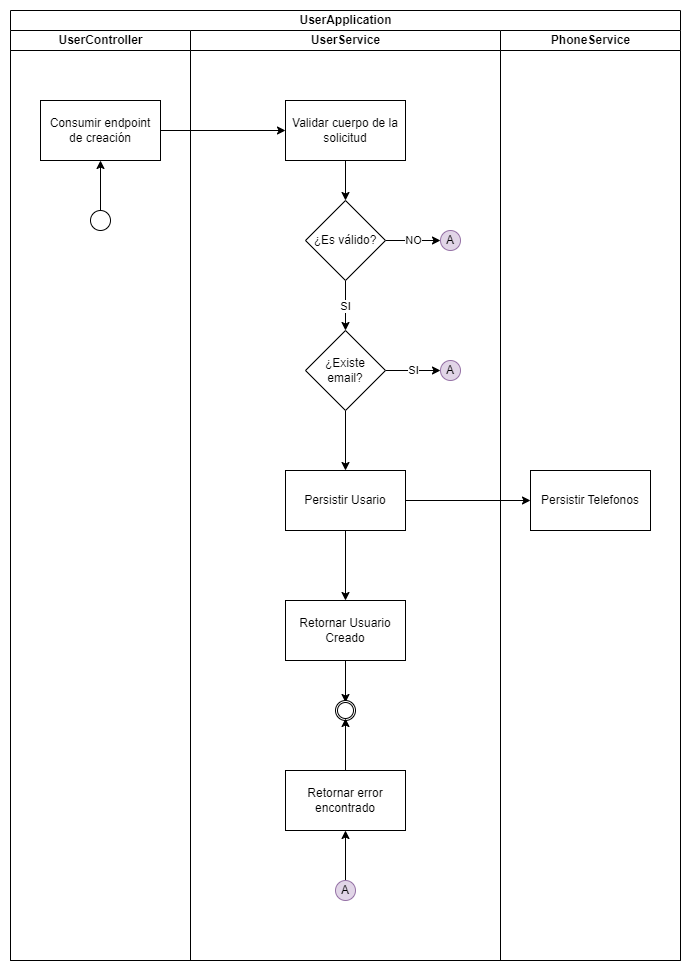

The diagram above was exported from draw.io. Its source (the exported page's mxGraphModel, read from the mxfile embedded in the PNG):
<mxGraphModel dx="2100" dy="1162" grid="1" gridSize="10" guides="1" tooltips="1" connect="1" arrows="1" fold="1" page="1" pageScale="1" pageWidth="1169" pageHeight="826" background="none" math="0" shadow="0">
  <root>
    <mxCell id="0" />
    <mxCell id="1" parent="0" />
    <mxCell id="-SnOOBuuMr69h_T9KjPQ-45" value="UserApplication" style="swimlane;childLayout=stackLayout;resizeParent=1;resizeParentMax=0;startSize=20;html=1;" vertex="1" parent="1">
      <mxGeometry x="250" y="90" width="670" height="950" as="geometry" />
    </mxCell>
    <mxCell id="-SnOOBuuMr69h_T9KjPQ-46" value="UserController" style="swimlane;startSize=20;html=1;" vertex="1" parent="-SnOOBuuMr69h_T9KjPQ-45">
      <mxGeometry y="20" width="180" height="930" as="geometry" />
    </mxCell>
    <mxCell id="-SnOOBuuMr69h_T9KjPQ-67" style="edgeStyle=orthogonalEdgeStyle;rounded=0;orthogonalLoop=1;jettySize=auto;html=1;entryX=0.5;entryY=1;entryDx=0;entryDy=0;" edge="1" parent="-SnOOBuuMr69h_T9KjPQ-46" source="-SnOOBuuMr69h_T9KjPQ-49" target="-SnOOBuuMr69h_T9KjPQ-52">
      <mxGeometry relative="1" as="geometry" />
    </mxCell>
    <mxCell id="-SnOOBuuMr69h_T9KjPQ-49" value="" style="ellipse;whiteSpace=wrap;html=1;aspect=fixed;" vertex="1" parent="-SnOOBuuMr69h_T9KjPQ-46">
      <mxGeometry x="80" y="180" width="20" height="20" as="geometry" />
    </mxCell>
    <mxCell id="-SnOOBuuMr69h_T9KjPQ-52" value="Consumir endpoint&lt;br&gt;de creación" style="rounded=0;whiteSpace=wrap;html=1;" vertex="1" parent="-SnOOBuuMr69h_T9KjPQ-46">
      <mxGeometry x="30" y="70" width="120" height="60" as="geometry" />
    </mxCell>
    <mxCell id="-SnOOBuuMr69h_T9KjPQ-54" style="edgeStyle=orthogonalEdgeStyle;rounded=0;orthogonalLoop=1;jettySize=auto;html=1;entryX=0;entryY=0.5;entryDx=0;entryDy=0;" edge="1" parent="-SnOOBuuMr69h_T9KjPQ-45" source="-SnOOBuuMr69h_T9KjPQ-52" target="-SnOOBuuMr69h_T9KjPQ-63">
      <mxGeometry relative="1" as="geometry">
        <mxPoint x="230" y="180" as="targetPoint" />
      </mxGeometry>
    </mxCell>
    <mxCell id="-SnOOBuuMr69h_T9KjPQ-47" value="UserService" style="swimlane;startSize=20;html=1;" vertex="1" parent="-SnOOBuuMr69h_T9KjPQ-45">
      <mxGeometry x="180" y="20" width="310" height="930" as="geometry" />
    </mxCell>
    <mxCell id="-SnOOBuuMr69h_T9KjPQ-80" style="edgeStyle=orthogonalEdgeStyle;rounded=0;orthogonalLoop=1;jettySize=auto;html=1;" edge="1" parent="-SnOOBuuMr69h_T9KjPQ-47" source="-SnOOBuuMr69h_T9KjPQ-58" target="-SnOOBuuMr69h_T9KjPQ-79">
      <mxGeometry relative="1" as="geometry" />
    </mxCell>
    <mxCell id="-SnOOBuuMr69h_T9KjPQ-58" value="Persistir Usario" style="rounded=0;whiteSpace=wrap;html=1;" vertex="1" parent="-SnOOBuuMr69h_T9KjPQ-47">
      <mxGeometry x="95" y="440" width="120" height="60" as="geometry" />
    </mxCell>
    <mxCell id="-SnOOBuuMr69h_T9KjPQ-69" style="edgeStyle=orthogonalEdgeStyle;rounded=0;orthogonalLoop=1;jettySize=auto;html=1;" edge="1" parent="-SnOOBuuMr69h_T9KjPQ-47" source="-SnOOBuuMr69h_T9KjPQ-63" target="-SnOOBuuMr69h_T9KjPQ-68">
      <mxGeometry relative="1" as="geometry" />
    </mxCell>
    <mxCell id="-SnOOBuuMr69h_T9KjPQ-63" value="Validar cuerpo de la solicitud" style="rounded=0;whiteSpace=wrap;html=1;" vertex="1" parent="-SnOOBuuMr69h_T9KjPQ-47">
      <mxGeometry x="95" y="70" width="120" height="60" as="geometry" />
    </mxCell>
    <mxCell id="-SnOOBuuMr69h_T9KjPQ-71" value="NO" style="edgeStyle=orthogonalEdgeStyle;rounded=0;orthogonalLoop=1;jettySize=auto;html=1;entryX=0;entryY=0.5;entryDx=0;entryDy=0;" edge="1" parent="-SnOOBuuMr69h_T9KjPQ-47" source="-SnOOBuuMr69h_T9KjPQ-68" target="-SnOOBuuMr69h_T9KjPQ-70">
      <mxGeometry relative="1" as="geometry" />
    </mxCell>
    <mxCell id="-SnOOBuuMr69h_T9KjPQ-73" value="SI" style="edgeStyle=orthogonalEdgeStyle;rounded=0;orthogonalLoop=1;jettySize=auto;html=1;" edge="1" parent="-SnOOBuuMr69h_T9KjPQ-47" source="-SnOOBuuMr69h_T9KjPQ-68" target="-SnOOBuuMr69h_T9KjPQ-72">
      <mxGeometry relative="1" as="geometry" />
    </mxCell>
    <mxCell id="-SnOOBuuMr69h_T9KjPQ-68" value="¿Es válido?" style="rhombus;whiteSpace=wrap;html=1;" vertex="1" parent="-SnOOBuuMr69h_T9KjPQ-47">
      <mxGeometry x="115" y="170" width="80" height="80" as="geometry" />
    </mxCell>
    <mxCell id="-SnOOBuuMr69h_T9KjPQ-70" value="A" style="ellipse;whiteSpace=wrap;html=1;aspect=fixed;fillColor=#e1d5e7;strokeColor=#9673a6;" vertex="1" parent="-SnOOBuuMr69h_T9KjPQ-47">
      <mxGeometry x="250" y="200" width="20" height="20" as="geometry" />
    </mxCell>
    <mxCell id="-SnOOBuuMr69h_T9KjPQ-76" value="SI" style="edgeStyle=orthogonalEdgeStyle;rounded=0;orthogonalLoop=1;jettySize=auto;html=1;entryX=0;entryY=0.5;entryDx=0;entryDy=0;" edge="1" parent="-SnOOBuuMr69h_T9KjPQ-47" source="-SnOOBuuMr69h_T9KjPQ-72" target="-SnOOBuuMr69h_T9KjPQ-75">
      <mxGeometry relative="1" as="geometry" />
    </mxCell>
    <mxCell id="-SnOOBuuMr69h_T9KjPQ-77" style="edgeStyle=orthogonalEdgeStyle;rounded=0;orthogonalLoop=1;jettySize=auto;html=1;" edge="1" parent="-SnOOBuuMr69h_T9KjPQ-47" source="-SnOOBuuMr69h_T9KjPQ-72" target="-SnOOBuuMr69h_T9KjPQ-58">
      <mxGeometry relative="1" as="geometry" />
    </mxCell>
    <mxCell id="-SnOOBuuMr69h_T9KjPQ-72" value="¿Existe &lt;br&gt;email?" style="rhombus;whiteSpace=wrap;html=1;" vertex="1" parent="-SnOOBuuMr69h_T9KjPQ-47">
      <mxGeometry x="115" y="300" width="80" height="80" as="geometry" />
    </mxCell>
    <mxCell id="-SnOOBuuMr69h_T9KjPQ-75" value="A" style="ellipse;whiteSpace=wrap;html=1;aspect=fixed;fillColor=#e1d5e7;strokeColor=#9673a6;" vertex="1" parent="-SnOOBuuMr69h_T9KjPQ-47">
      <mxGeometry x="250" y="330" width="20" height="20" as="geometry" />
    </mxCell>
    <mxCell id="-SnOOBuuMr69h_T9KjPQ-85" style="edgeStyle=orthogonalEdgeStyle;rounded=0;orthogonalLoop=1;jettySize=auto;html=1;entryX=0.5;entryY=0;entryDx=0;entryDy=0;" edge="1" parent="-SnOOBuuMr69h_T9KjPQ-47" source="-SnOOBuuMr69h_T9KjPQ-79" target="-SnOOBuuMr69h_T9KjPQ-83">
      <mxGeometry relative="1" as="geometry" />
    </mxCell>
    <mxCell id="-SnOOBuuMr69h_T9KjPQ-79" value="Retornar Usuario Creado" style="rounded=0;whiteSpace=wrap;html=1;" vertex="1" parent="-SnOOBuuMr69h_T9KjPQ-47">
      <mxGeometry x="95" y="570" width="120" height="60" as="geometry" />
    </mxCell>
    <mxCell id="-SnOOBuuMr69h_T9KjPQ-84" value="" style="group" vertex="1" connectable="0" parent="-SnOOBuuMr69h_T9KjPQ-47">
      <mxGeometry x="145" y="670" width="20" height="20" as="geometry" />
    </mxCell>
    <mxCell id="-SnOOBuuMr69h_T9KjPQ-82" value="" style="ellipse;whiteSpace=wrap;html=1;aspect=fixed;" vertex="1" parent="-SnOOBuuMr69h_T9KjPQ-84">
      <mxGeometry width="20" height="20" as="geometry" />
    </mxCell>
    <mxCell id="-SnOOBuuMr69h_T9KjPQ-83" value="" style="ellipse;whiteSpace=wrap;html=1;aspect=fixed;" vertex="1" parent="-SnOOBuuMr69h_T9KjPQ-84">
      <mxGeometry x="2" y="2" width="16" height="16" as="geometry" />
    </mxCell>
    <mxCell id="-SnOOBuuMr69h_T9KjPQ-90" style="edgeStyle=orthogonalEdgeStyle;rounded=0;orthogonalLoop=1;jettySize=auto;html=1;entryX=0.5;entryY=1;entryDx=0;entryDy=0;" edge="1" parent="-SnOOBuuMr69h_T9KjPQ-47" source="-SnOOBuuMr69h_T9KjPQ-86" target="-SnOOBuuMr69h_T9KjPQ-87">
      <mxGeometry relative="1" as="geometry" />
    </mxCell>
    <mxCell id="-SnOOBuuMr69h_T9KjPQ-86" value="A" style="ellipse;whiteSpace=wrap;html=1;aspect=fixed;fillColor=#e1d5e7;strokeColor=#9673a6;" vertex="1" parent="-SnOOBuuMr69h_T9KjPQ-47">
      <mxGeometry x="145" y="850" width="20" height="20" as="geometry" />
    </mxCell>
    <mxCell id="-SnOOBuuMr69h_T9KjPQ-91" style="edgeStyle=orthogonalEdgeStyle;rounded=0;orthogonalLoop=1;jettySize=auto;html=1;entryX=0.5;entryY=1;entryDx=0;entryDy=0;" edge="1" parent="-SnOOBuuMr69h_T9KjPQ-47" source="-SnOOBuuMr69h_T9KjPQ-87" target="-SnOOBuuMr69h_T9KjPQ-83">
      <mxGeometry relative="1" as="geometry" />
    </mxCell>
    <mxCell id="-SnOOBuuMr69h_T9KjPQ-87" value="Retornar error encontrado" style="rounded=0;whiteSpace=wrap;html=1;" vertex="1" parent="-SnOOBuuMr69h_T9KjPQ-47">
      <mxGeometry x="95" y="740" width="120" height="60" as="geometry" />
    </mxCell>
    <mxCell id="-SnOOBuuMr69h_T9KjPQ-48" value="PhoneService" style="swimlane;startSize=20;html=1;" vertex="1" parent="-SnOOBuuMr69h_T9KjPQ-45">
      <mxGeometry x="490" y="20" width="180" height="930" as="geometry" />
    </mxCell>
    <mxCell id="-SnOOBuuMr69h_T9KjPQ-60" value="Persistir Telefonos" style="rounded=0;whiteSpace=wrap;html=1;" vertex="1" parent="-SnOOBuuMr69h_T9KjPQ-48">
      <mxGeometry x="30" y="440" width="120" height="60" as="geometry" />
    </mxCell>
    <mxCell id="-SnOOBuuMr69h_T9KjPQ-61" style="edgeStyle=orthogonalEdgeStyle;rounded=0;orthogonalLoop=1;jettySize=auto;html=1;entryX=0;entryY=0.5;entryDx=0;entryDy=0;" edge="1" parent="-SnOOBuuMr69h_T9KjPQ-45" source="-SnOOBuuMr69h_T9KjPQ-58" target="-SnOOBuuMr69h_T9KjPQ-60">
      <mxGeometry relative="1" as="geometry" />
    </mxCell>
  </root>
</mxGraphModel>